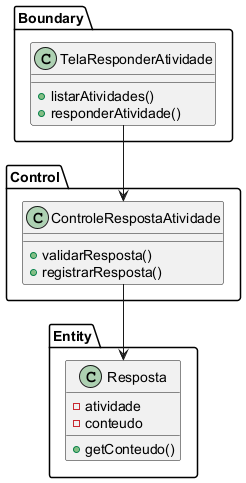

The diagram above was rendered by PlantUML. Its source (embedded in the PNG):
@startuml
' UC016 - Responder Atividade Monitoria - Diagrama de Classes de Análise
package Boundary {
  class TelaResponderAtividade {
    +listarAtividades()
    +responderAtividade()
  }
}

package Control {
  class ControleRespostaAtividade {
    +validarResposta()
    +registrarResposta()
  }
}

package Entity {
  class Resposta {
    -atividade
    -conteudo
    +getConteudo()
  }
}

TelaResponderAtividade --> ControleRespostaAtividade
ControleRespostaAtividade --> Resposta
@enduml